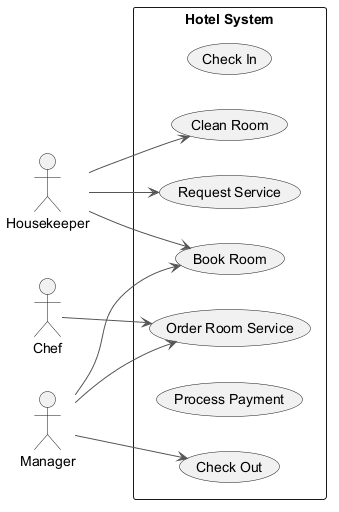

The diagram above was rendered by PlantUML. Its source (embedded in the PNG):
@startuml
skinparam backgroundColor #FFFFFF
skinparam classBackgroundColor #F1F8E9
skinparam classBorderColor #33691E
skinparam ArrowColor #555555
left to right direction
actor "Housekeeper" as H
actor "Chef" as C
actor "Manager" as M
rectangle "Hotel System" {
  usecase "Check In" as UC_CheckIn
  usecase "Check Out" as UC_CheckOut
  usecase "Order Room Service" as UC_OrderRoomService
  usecase "Request Service" as UC_RequestService
  usecase "Clean Room" as UC_CleanRoom
  usecase "Process Payment" as UC_ProcessPayment
  usecase "Book Room" as UC_BookRoom
}
H --> UC_BookRoom
H --> UC_CleanRoom
H --> UC_RequestService
C --> UC_OrderRoomService
M --> UC_CheckOut
M --> UC_OrderRoomService
M --> UC_BookRoom
@enduml